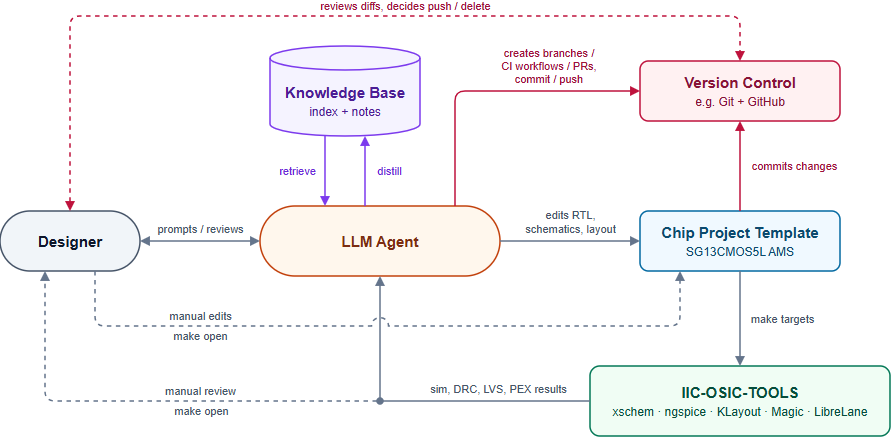

The diagram above was exported from draw.io. Its source (the exported page's mxGraphModel, read from the mxfile embedded in the PNG):
<mxGraphModel dx="984" dy="572" grid="1" gridSize="10" guides="1" tooltips="1" connect="1" arrows="1" fold="1" page="1" pageScale="1" pageWidth="960" pageHeight="480" math="0" shadow="0">
  <root>
    <mxCell id="0" />
    <mxCell id="1" parent="0" />
    <mxCell id="kb" value="&lt;b&gt;Knowledge Base&lt;/b&gt;&lt;br&gt;&lt;font style=&quot;font-size: 12px;&quot;&gt;index + notes&lt;/font&gt;" style="shape=cylinder3;whiteSpace=wrap;html=1;boundedLbl=1;backgroundOutline=1;size=12;fillColor=#F5F3FF;strokeColor=#7C3AED;strokeWidth=1.5;fontColor=#4C1D95;fontSize=15;fontFamily=Helvetica;" parent="1" vertex="1">
      <mxGeometry x="310" y="60" width="150" height="90" as="geometry" />
    </mxCell>
    <mxCell id="designer" value="&lt;b&gt;Designer&lt;/b&gt;" style="rounded=1;arcSize=50;whiteSpace=wrap;html=1;fillColor=#F1F5F9;strokeColor=#475569;strokeWidth=1.5;fontColor=#0F172A;fontSize=15;fontFamily=Helvetica;" parent="1" vertex="1">
      <mxGeometry x="40" y="225" width="140" height="60" as="geometry" />
    </mxCell>
    <mxCell id="agent" value="&lt;b&gt;LLM Agent&lt;/b&gt;" style="rounded=1;arcSize=50;whiteSpace=wrap;html=1;fillColor=#FFF7ED;strokeColor=#C2410C;strokeWidth=1.5;fontColor=#7C2D12;fontSize=15;fontFamily=Helvetica;" parent="1" vertex="1">
      <mxGeometry x="300" y="220" width="240" height="70" as="geometry" />
    </mxCell>
    <mxCell id="template" value="&lt;b&gt;Chip Project Template&lt;/b&gt;&lt;br&gt;&lt;font style=&quot;font-size: 12px;&quot;&gt;SG13CMOS5L AMS&lt;/font&gt;" style="rounded=1;arcSize=14;whiteSpace=wrap;html=1;fillColor=#F0F9FF;strokeColor=#0369A1;strokeWidth=1.5;fontColor=#0C4A6E;fontSize=15;fontFamily=Helvetica;" parent="1" vertex="1">
      <mxGeometry x="680" y="225" width="200" height="60" as="geometry" />
    </mxCell>
    <mxCell id="vcs" value="&lt;b&gt;Version Control&lt;/b&gt;&lt;br&gt;&lt;font style=&quot;font-size: 12px;&quot;&gt;e.g. Git + GitHub&lt;/font&gt;" style="rounded=1;arcSize=14;whiteSpace=wrap;html=1;fillColor=#FFF1F2;strokeColor=#BE123C;strokeWidth=1.5;fontColor=#881337;fontSize=15;fontFamily=Helvetica;" parent="1" vertex="1">
      <mxGeometry x="680" y="75" width="200" height="60" as="geometry" />
    </mxCell>
    <mxCell id="tools" value="&lt;b&gt;IIC-OSIC-TOOLS&lt;/b&gt;&lt;br&gt;&lt;font style=&quot;font-size: 12px;&quot;&gt;xschem · ngspice · KLayout · Magic · LibreLane&lt;/font&gt;" style="rounded=1;arcSize=14;whiteSpace=wrap;html=1;fillColor=#F0FDF4;strokeColor=#047857;strokeWidth=1.5;fontColor=#064E3B;fontSize=15;fontFamily=Helvetica;" parent="1" vertex="1">
      <mxGeometry x="630" y="380" width="300" height="70" as="geometry" />
    </mxCell>
    <mxCell id="j-results" value="" style="ellipse;html=1;aspect=fixed;fillColor=#64748B;strokeColor=#64748B;strokeWidth=1.5;" parent="1" vertex="1">
      <mxGeometry x="417" y="412" width="6" height="6" as="geometry" />
    </mxCell>
    <mxCell id="e-designer-agent" value="prompts / reviews" style="edgeStyle=orthogonalEdgeStyle;html=1;rounded=1;startArrow=block;startFill=1;endArrow=block;endFill=1;strokeColor=#64748B;strokeWidth=1.5;fontColor=#475569;fontSize=11;fontFamily=Helvetica;exitX=1;exitY=0.5;exitDx=0;exitDy=0;entryX=0;entryY=0.5;entryDx=0;entryDy=0;" parent="1" source="designer" target="agent" edge="1">
      <mxGeometry relative="1" as="geometry">
        <mxPoint y="-12" as="offset" />
      </mxGeometry>
    </mxCell>
    <mxCell id="e-designer-vcs" value="reviews diffs, decides push / delete" style="edgeStyle=orthogonalEdgeStyle;html=1;rounded=1;dashed=1;startArrow=block;startFill=1;endArrow=block;endFill=1;strokeColor=#BE123C;strokeWidth=1.5;fontColor=#9F1239;fontSize=11;fontFamily=Helvetica;exitX=0.5;exitY=0;exitDx=0;exitDy=0;entryX=0.5;entryY=0;entryDx=0;entryDy=0;" parent="1" source="designer" target="vcs" edge="1">
      <mxGeometry x="0.165" relative="1" as="geometry">
        <Array as="points">
          <mxPoint x="110" y="30" />
          <mxPoint x="780" y="30" />
        </Array>
        <mxPoint y="-10" as="offset" />
      </mxGeometry>
    </mxCell>
    <mxCell id="e-kb-agent" value="retrieve" style="edgeStyle=orthogonalEdgeStyle;html=1;rounded=1;endArrow=block;endFill=1;strokeColor=#7C3AED;strokeWidth=1.5;fontColor=#6D28D9;fontSize=11;fontFamily=Helvetica;exitX=0.3667;exitY=1;exitDx=0;exitDy=0;exitPerimeter=0;entryX=0.2708;entryY=0;entryDx=0;entryDy=0;" parent="1" source="kb" target="agent" edge="1">
      <mxGeometry relative="1" as="geometry">
        <mxPoint x="-28" as="offset" />
      </mxGeometry>
    </mxCell>
    <mxCell id="e-agent-kb" value="distill" style="edgeStyle=orthogonalEdgeStyle;html=1;rounded=1;endArrow=block;endFill=1;strokeColor=#7C3AED;strokeWidth=1.5;fontColor=#6D28D9;fontSize=11;fontFamily=Helvetica;exitX=0.4375;exitY=0;exitDx=0;exitDy=0;entryX=0.6333;entryY=1;entryDx=0;entryDy=0;entryPerimeter=0;" parent="1" source="agent" target="kb" edge="1">
      <mxGeometry relative="1" as="geometry">
        <mxPoint x="24" as="offset" />
      </mxGeometry>
    </mxCell>
    <mxCell id="e-agent-vcs" value="creates branches /&amp;nbsp;&lt;div&gt;CI workflows / PRs,&amp;nbsp;&lt;/div&gt;&lt;div&gt;commit / push&amp;nbsp;&lt;/div&gt;" style="edgeStyle=orthogonalEdgeStyle;html=1;rounded=1;endArrow=block;endFill=1;strokeColor=#BE123C;strokeWidth=1.5;fontColor=#9F1239;fontSize=11;fontFamily=Helvetica;exitX=0.8125;exitY=0;exitDx=0;exitDy=0;entryX=0;entryY=0.5;entryDx=0;entryDy=0;" parent="1" source="agent" target="vcs" edge="1">
      <mxGeometry x="0.4" y="25" relative="1" as="geometry">
        <Array as="points">
          <mxPoint x="495" y="105" />
        </Array>
        <mxPoint as="offset" />
      </mxGeometry>
    </mxCell>
    <mxCell id="e-agent-template" value="edits RTL,&lt;br&gt;schematics, layout" style="edgeStyle=orthogonalEdgeStyle;html=1;rounded=1;endArrow=block;endFill=1;strokeColor=#64748B;strokeWidth=1.5;fontColor=#475569;fontSize=11;fontFamily=Helvetica;exitX=1;exitY=0.5;exitDx=0;exitDy=0;entryX=0;entryY=0.5;entryDx=0;entryDy=0;" parent="1" source="agent" target="template" edge="1">
      <mxGeometry relative="1" as="geometry">
        <mxPoint y="-19" as="offset" />
      </mxGeometry>
    </mxCell>
    <mxCell id="e-template-vcs" value="commits changes" style="edgeStyle=orthogonalEdgeStyle;html=1;rounded=1;endArrow=block;endFill=1;strokeColor=#BE123C;strokeWidth=1.5;fontColor=#9F1239;fontSize=11;fontFamily=Helvetica;exitX=0.5;exitY=0;exitDx=0;exitDy=0;entryX=0.5;entryY=1;entryDx=0;entryDy=0;" parent="1" source="template" target="vcs" edge="1">
      <mxGeometry relative="1" as="geometry">
        <mxPoint x="54" as="offset" />
      </mxGeometry>
    </mxCell>
    <mxCell id="e-template-tools" value="make targets" style="edgeStyle=orthogonalEdgeStyle;html=1;rounded=1;endArrow=block;endFill=1;strokeColor=#64748B;strokeWidth=1.5;fontColor=#475569;fontSize=11;fontFamily=Helvetica;exitX=0.5;exitY=1;exitDx=0;exitDy=0;entryX=0.5;entryY=0;entryDx=0;entryDy=0;" parent="1" source="template" target="tools" edge="1">
      <mxGeometry relative="1" as="geometry">
        <mxPoint x="42" as="offset" />
      </mxGeometry>
    </mxCell>
    <mxCell id="e-tools-designer" value="manual review" style="edgeStyle=orthogonalEdgeStyle;html=1;rounded=1;dashed=1;endArrow=block;endFill=1;strokeColor=#64748B;strokeWidth=1.5;fontColor=#475569;fontSize=11;fontFamily=Helvetica;exitX=0;exitY=0.5;exitDx=0;exitDy=0;entryX=0.3214;entryY=1;entryDx=0;entryDy=0;" parent="1" source="j-results" target="designer" edge="1">
      <mxGeometry x="-0.2338" y="-10" relative="1" as="geometry">
        <Array as="points">
          <mxPoint x="85" y="415" />
        </Array>
        <mxPoint as="offset" />
      </mxGeometry>
    </mxCell>
    <mxCell id="l-tools-designer-open" value="make open" style="edgeLabel;html=1;align=center;verticalAlign=middle;resizable=0;points=[];labelBackgroundColor=none;fontColor=#475569;fontSize=11;fontFamily=Helvetica;" parent="e-tools-designer" vertex="1" connectable="0">
      <mxGeometry x="-0.2325" y="9" relative="1" as="geometry">
        <mxPoint as="offset" />
      </mxGeometry>
    </mxCell>
    <mxCell id="e-tools-agent" value="sim, DRC, LVS, PEX results" style="edgeStyle=orthogonalEdgeStyle;html=1;rounded=0;endArrow=block;endFill=1;strokeColor=#64748B;strokeWidth=1.5;fontColor=#475569;fontSize=11;fontFamily=Helvetica;exitX=0;exitY=0.5;exitDx=0;exitDy=0;entryX=0.5;entryY=1;entryDx=0;entryDy=0;" parent="1" source="tools" target="agent" edge="1">
      <mxGeometry x="-0.45" relative="1" as="geometry">
        <Array as="points">
          <mxPoint x="420" y="415" />
        </Array>
        <mxPoint y="-12" as="offset" />
      </mxGeometry>
    </mxCell>
    <mxCell id="e-designer-template" value="manual edits" style="edgeStyle=orthogonalEdgeStyle;html=1;rounded=1;dashed=1;jumpStyle=arc;jumpSize=16;endArrow=block;endFill=1;strokeColor=#64748B;strokeWidth=1.5;fontColor=#475569;fontSize=11;fontFamily=Helvetica;exitX=0.6786;exitY=1;exitDx=0;exitDy=0;entryX=0.2;entryY=1;entryDx=0;entryDy=0;" edge="1" parent="1" source="designer" target="template">
      <mxGeometry x="-0.5402" y="10" relative="1" as="geometry">
        <Array as="points">
          <mxPoint x="135" y="340" />
          <mxPoint x="720" y="340" />
        </Array>
        <mxPoint as="offset" />
      </mxGeometry>
    </mxCell>
    <mxCell id="l-designer-template-open" value="make open" style="edgeLabel;html=1;align=center;verticalAlign=middle;resizable=0;points=[];labelBackgroundColor=none;fontColor=#475569;fontSize=11;fontFamily=Helvetica;" parent="e-designer-template" vertex="1" connectable="0">
      <mxGeometry x="-0.5402" y="-9" relative="1" as="geometry">
        <mxPoint as="offset" />
      </mxGeometry>
    </mxCell>
  </root>
</mxGraphModel>